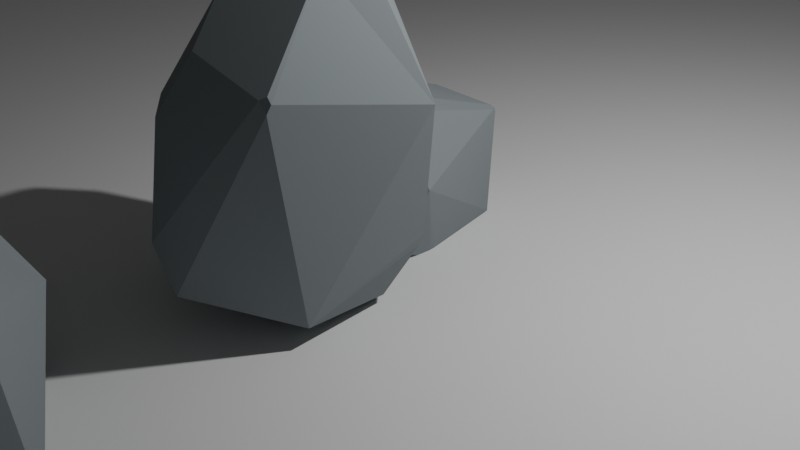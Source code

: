 # Source: lowpoly_rocks.blend  (saved by Blender 4.1.23; exported with 4.5.12 LTS)
import bpy
from mathutils import Matrix  # noqa: F401  (used for matrix-valued properties, if any)

bpy.ops.wm.read_factory_settings(use_empty=True)
scene = bpy.context.scene
scene.name = 'Scene'

# ---- collections
col_collection = bpy.data.collections.new('Collection'); scene.collection.children.link(col_collection)

# ---- materials (node trees are filled in below, after node groups)
mat_rock = bpy.data.materials.new('ROCK')
mat_rock.use_transparent_shadow = False

# ---- material node trees
mat_rock.use_nodes = True; mat_rock.node_tree.nodes.clear()
_N = mat_rock.node_tree.nodes; _L = mat_rock.node_tree.links
n0 = _N.new('ShaderNodeBsdfPrincipled'); n0.name = 'Principled BSDF'; n0.location = (10, 300)
n0.inputs[0].default_value = (0.2486, 0.2794, 0.2938, 1.0)
n0.inputs[2].default_value = 1.0
n1 = _N.new('ShaderNodeOutputMaterial'); n1.name = 'Material Output'; n1.location = (300, 300)
_L.new(n0.outputs[0], n1.inputs[0])
n1.is_active_output = True

# ---- world
world_world = bpy.data.worlds.new('World'); scene.world = world_world
world_world.use_nodes = True; world_world.node_tree.nodes.clear()
_N = world_world.node_tree.nodes; _L = world_world.node_tree.links
n0 = _N.new('ShaderNodeOutputWorld'); n0.name = 'World Output'; n0.location = (300, 300)
n1 = _N.new('ShaderNodeBackground'); n1.name = 'Background'; n1.location = (10, 300)
n1.inputs[0].default_value = (0.05088, 0.05088, 0.05088, 1.0)
_L.new(n1.outputs[0], n0.inputs[0])
n0.is_active_output = True
world_world.color = (0.05088, 0.05088, 0.05088)
world_world.use_sun_shadow = False
world_world.sun_shadow_jitter_overblur = 0.0

# ---- cameras
cam_camera = bpy.data.cameras.new('Camera')
cam_camera.clip_end = 100.0
cam_camera.ortho_scale = 7.314

# ---- lights
light_light = bpy.data.lights.new('Light', 'POINT')
light_light.transmission_factor = 0.0
light_light.energy = 1000.0
light_light.shadow_soft_size = 0.1
light_light.shadow_maximum_resolution = 0.006
light_light.use_absolute_resolution = True

# ---- meshes
me_icosphere = bpy.data.meshes.new('Icosphere')
me_icosphere.from_pydata([(-0.2764, -0.8506, -0.4472), (0.7023, 0.3827, -0.4375), (0.2764, -0.8506, 0.4472), (-0.7236, -0.5257, 0.4472), (0.2362, 0.7241, 0.4467), (0.7322, 0.2233, 0.4472), (0.6596, 0.0, 0.5923), (0.07209, -0.7788, -0.432), (0.3987, -0.2897, -0.6954), (-0.1126, -0.104, 0.6621), (-0.08543, -0.2629, -0.8291), (-0.2765, 0.0, -0.8291), (-0.08543, 0.2629, -0.8291), (0.2237, 0.1625, -0.8291), (0.2237, -0.1625, -0.8291), (-0.6852, -0.288, -0.4472), (-0.8366, -0.178, -0.1444), (-0.8366, 0.178, -0.1444), (-0.6852, 0.288, -0.4472), (-0.5916, 0.0, -0.6344), (0.2764, -0.8506, 0.4472), (-0.5543, 0.5807, 0.4472), (-0.306, 0.8099, -0.4472), (-0.2541, 0.8506, -0.4111), (-0.2392, 0.8386, -0.4472), (-0.2661, 0.819, -0.4677), (-0.7453, 0.4235, 0.2929), (0.6843, -0.2634, -0.271), (0.8779, 0.1991, 0.1942), (0.8828, 0.2171, 0.1478), (0.8773, 0.2114, 0.1943), (0.4255, -0.6806, -0.05799)], [], [(1, 8, 14, 13), (26, 3, 9, 21), (10, 14, 8, 7, 0), (28, 30, 5, 6), (20, 31, 28, 6), (22, 18, 17, 26), (12, 11, 19, 18, 22, 25), (0, 2, 3), (4, 21, 9), (6, 5, 4, 9), (20, 6, 9), (1, 27, 31, 7, 8), (0, 7, 31, 2), (23, 26, 21, 4), (10, 11, 12, 13, 14), (16, 15, 0, 3), (15, 16, 17, 18, 19), (11, 10, 0, 15, 19), (3, 2, 9), (1, 4, 5, 30, 29), (17, 16, 3, 26), (13, 12, 25, 24, 1), (22, 23, 24, 25), (22, 26, 23), (1, 24, 23, 4), (28, 29, 30), (31, 29, 28), (31, 27, 1, 29)])
_uv = me_icosphere.uv_layers.new(name='UVMap')
_uv.uv.foreach_set('vector', [0.4545, 0.1575, 0.3135, 0.08677, 0.3355, 0.04867, 0.3917, 0.04867, 0.7493, 0.2893, 0.9091, 0.3149, 0.8475, 0.4212, 0.6965, 0.3149, 0.1537, 0.04867, 0.2099, 0.04867, 0.2319, 0.08677, 0.1519, 0.1575, 0.09091, 0.1575, 0.3857, 0.2778, 0.3892, 0.2768, 0.4114, 0.3149, 0.3577, 0.3563, 0.1818, 0.3149, 0.2154, 0.2426, 0.3857, 0.2778, 0.3577, 0.3563, 0.6451, 0.1575, 0.7566, 0.1575, 0.7874, 0.2108, 0.7463, 0.282, 0.6992, 0.04867, 0.7554, 0.04867, 0.7874, 0.1041, 0.7566, 0.1575, 0.6451, 0.1575, 0.6397, 0.1516, 0.09091, 0.1575, 0.1818, 0.3149, 0.0, 0.3149, 0.5455, 0.3149, 0.6965, 0.3149, 0.847, 0.4212, 0.3875, 0.3563, 0.4114, 0.3149, 0.5455, 0.3149, 0.847, 0.4212, 0.1818, 0.3149, 0.3398, 0.3563, 0.111, 0.4096, 0.4545, 0.1575, 0.3358, 0.1982, 0.2138, 0.2349, 0.1519, 0.1575, 0.2319, 0.08677, 0.09091, 0.1575, 0.1519, 0.1575, 0.2154, 0.2425, 0.1818, 0.3149, 0.6327, 0.1638, 0.7363, 0.2919, 0.6965, 0.3149, 0.5455, 0.3149, 0.1537, 0.04867, 0.881, 0.04867, 0.6992, 0.04867, 0.5174, 0.04867, 0.3355, 0.04867, 0.849, 0.2108, 0.8797, 0.1575, 1.0, 0.1575, 0.9091, 0.3149, 0.8797, 0.1575, 0.849, 0.2108, 0.7874, 0.2108, 0.7566, 0.1575, 0.7874, 0.1041, 0.881, 0.04867, 0.9372, 0.04867, 1.0, 0.1575, 0.8797, 0.1575, 0.849, 0.1041, 0.0, 0.3149, 0.1818, 0.3149, 0.07796, 0.4185, 0.4545, 0.1575, 0.5455, 0.3149, 0.4114, 0.3149, 0.3892, 0.2768, 0.3899, 0.2688, 0.7874, 0.2108, 0.849, 0.2108, 0.9091, 0.3149, 0.7463, 0.282, 0.5174, 0.04867, 0.5736, 0.04867, 0.633, 0.1516, 0.6296, 0.1575, 0.4545, 0.1575, 0.6451, 0.1575, 0.6364, 0.1575, 0.6381, 0.1545, 0.6397, 0.1516, 0.6451, 0.1575, 0.7363, 0.2919, 0.6327, 0.1638, 0.4545, 0.1575, 0.6296, 0.1575, 0.6327, 0.1638, 0.5455, 0.3149, 0.3857, 0.2778, 0.3871, 0.2696, 0.3892, 0.2768, 0.2267, 0.2356, 0.3899, 0.2688, 0.3857, 0.2778, 0.2267, 0.2356, 0.3358, 0.1982, 0.4545, 0.1575, 0.3899, 0.2688])
me_icosphere.materials.append(mat_rock)
me_icosphere.update()
me_icosphere_001 = bpy.data.meshes.new('Icosphere.001')
me_icosphere_001.from_pydata([(0.7023, 0.3827, -0.4375), (0.2764, -0.8506, 0.4472), (0.2362, 0.7241, 0.4467), (0.7322, 0.2233, 0.4472), (0.6596, 0.0, 0.5923), (0.1156, -0.8069, -0.4536), (0.3987, -0.2897, -0.6954), (-0.1126, -0.104, 0.6621), (-0.2765, 0.0, -0.8291), (-0.08543, 0.2629, -0.8291), (0.2237, 0.1625, -0.8291), (0.2237, -0.1625, -0.8291), (-0.5962, -0.331, -0.5083), (-0.8366, -0.178, -0.1444), (-0.8366, 0.178, -0.1444), (-0.6852, 0.288, -0.4472), (-0.5916, 0.0, -0.6344), (0.2764, -0.8506, 0.4472), (-0.5543, 0.5807, 0.4472), (-0.306, 0.8099, -0.4472), (-0.2541, 0.8506, -0.4111), (-0.2392, 0.8386, -0.4472), (-0.2661, 0.819, -0.4677), (-0.7453, 0.4235, 0.2929), (0.6843, -0.2634, -0.271), (0.8779, 0.1991, 0.1942), (0.8828, 0.2171, 0.1478), (0.8773, 0.2114, 0.1943), (0.4255, -0.6806, -0.05799), (-0.7287, -0.51, 0.4204), (-0.6937, -0.5354, 0.4472), (-0.7021, -0.5109, 0.4548), (-0.7242, -0.4988, 0.4428), (-0.07875, -0.2404, -0.8291), (-0.2883, -0.8707, -0.3716), (-0.226, -0.9008, -0.3708), (-0.2456, -0.9093, -0.3323), (-0.2801, -0.8982, -0.3328), (-0.2813, -0.8974, -0.3338)], [], [(0, 6, 11, 10), (14, 13, 29, 32, 23), (13, 12, 34, 38, 29), (25, 27, 3, 4), (17, 28, 25, 4), (19, 15, 14, 23), (9, 8, 16, 15, 19, 22), (38, 37, 30, 29), (2, 18, 7), (4, 3, 2, 7), (17, 4, 7), (0, 24, 28, 5, 6), (33, 8, 9, 10, 11), (20, 23, 18, 2), (8, 33, 34, 12, 16), (31, 30, 1, 7), (12, 13, 14, 15, 16), (36, 35, 5, 28, 1), (23, 32, 31, 7, 18), (0, 2, 3, 27, 26), (10, 9, 22, 21, 0), (19, 20, 21, 22), (19, 23, 20), (0, 21, 20, 2), (25, 26, 27), (28, 26, 25), (28, 24, 0, 26), (29, 30, 31, 32), (37, 36, 1, 30), (34, 35, 36, 37, 38), (34, 33, 35), (33, 11, 6, 5, 35)])
_uv = me_icosphere_001.uv_layers.new(name='UVMap')
_uv.uv.foreach_set('vector', [0.4545, 0.1575, 0.3135, 0.08677, 0.3355, 0.04867, 0.3917, 0.04867, 0.7874, 0.2108, 0.849, 0.2108, 0.9064, 0.3102, 0.9045, 0.314, 0.7463, 0.282, 0.849, 0.2108, 0.8797, 0.1575, 0.9865, 0.1575, 0.9915, 0.1628, 0.9064, 0.3102, 0.3857, 0.2778, 0.3892, 0.2768, 0.4114, 0.3149, 0.3577, 0.3563, 0.1818, 0.3149, 0.2154, 0.2426, 0.3857, 0.2778, 0.3577, 0.3563, 0.6451, 0.1575, 0.7566, 0.1575, 0.7874, 0.2108, 0.7463, 0.282, 0.6992, 0.04867, 0.7554, 0.04867, 0.7874, 0.1041, 0.7566, 0.1575, 0.6451, 0.1575, 0.6397, 0.1516, 0.9954, 0.1651, 0.9955, 0.1652, 0.9105, 0.3126, 0.9064, 0.3102, 0.5455, 0.3149, 0.6965, 0.3149, 0.847, 0.4212, 0.3875, 0.3563, 0.4114, 0.3149, 0.5455, 0.3149, 0.847, 0.4212, 0.1818, 0.3149, 0.3398, 0.3563, 0.111, 0.4096, 0.4545, 0.1575, 0.3358, 0.1982, 0.2138, 0.2349, 0.1519, 0.1575, 0.2319, 0.08677, 0.2447, 0.04867, 0.881, 0.04867, 0.6992, 0.04867, 0.5174, 0.04867, 0.3355, 0.04867, 0.6327, 0.1638, 0.7363, 0.2919, 0.6965, 0.3149, 0.5455, 0.3149, 0.881, 0.04867, 0.9302, 0.04867, 0.9865, 0.1575, 0.8797, 0.1575, 0.849, 0.1041, 0.002748, 0.3186, 0.005441, 0.3149, 0.1818, 0.3149, 0.07796, 0.4185, 0.8797, 0.1575, 0.849, 0.2108, 0.7874, 0.2108, 0.7566, 0.1575, 0.7874, 0.1041, 0.09867, 0.1631, 0.1013, 0.1575, 0.1519, 0.1575, 0.2154, 0.2425, 0.1818, 0.3149, 0.7493, 0.2893, 0.9046, 0.3142, 0.9069, 0.3187, 0.8475, 0.4212, 0.6965, 0.3149, 0.4545, 0.1575, 0.5455, 0.3149, 0.4114, 0.3149, 0.3892, 0.2768, 0.3899, 0.2688, 0.5174, 0.04867, 0.5736, 0.04867, 0.633, 0.1516, 0.6296, 0.1575, 0.4545, 0.1575, 0.6451, 0.1575, 0.6364, 0.1575, 0.6381, 0.1545, 0.6397, 0.1516, 0.6451, 0.1575, 0.7363, 0.2919, 0.6327, 0.1638, 0.4545, 0.1575, 0.6296, 0.1575, 0.6327, 0.1638, 0.5455, 0.3149, 0.3857, 0.2778, 0.3871, 0.2696, 0.3892, 0.2768, 0.2267, 0.2356, 0.3899, 0.2688, 0.3857, 0.2778, 0.2267, 0.2356, 0.3358, 0.1982, 0.4545, 0.1575, 0.3899, 0.2688, 0.9064, 0.3102, 0.9105, 0.3126, 0.9091, 0.3149, 0.9076, 0.3123, 0.09052, 0.1676, 0.09679, 0.1676, 0.1818, 0.3149, 0.005441, 0.3149, 0.09571, 0.1492, 0.09927, 0.1538, 0.09503, 0.1535, 0.09327, 0.1534, 0.09327, 0.1534, 0.09571, 0.1492, 0.1605, 0.04867, 0.09927, 0.1538, 0.1605, 0.04867, 0.2099, 0.04867, 0.2319, 0.08677, 0.1519, 0.1575, 0.09927, 0.1538])
me_icosphere_001.materials.append(mat_rock)
me_icosphere_001.update()
me_icosphere_002 = bpy.data.meshes.new('Icosphere.002')
me_icosphere_002.from_pydata([(-0.2764, -0.8506, -0.4472), (0.7023, 0.3827, -0.4375), (0.2764, -0.8506, 0.4472), (-0.7236, -0.5257, 0.4472), (0.2453, 0.5347, 0.1887), (0.7322, 0.2233, 0.4472), (0.6596, 0.0, 0.5923), (0.07209, -0.7788, -0.432), (0.3987, -0.2897, -0.6954), (-0.1126, -0.104, 0.6621), (-0.3335, -0.2474, -0.8028), (-0.2765, 0.0, -0.8291), (-0.2251, 0.1669, -0.824), (0.2237, 0.1625, -0.8291), (0.1162, -0.3222, -0.8331), (-0.6852, -0.288, -0.4472), (-0.8366, -0.178, -0.1444), (-0.8366, 0.178, -0.1444), (-0.6852, 0.288, -0.4472), (-0.5916, 0.0, -0.6344), (0.2764, -0.8506, 0.4472), (-0.5543, 0.5807, 0.4472), (-0.306, 0.8099, -0.4472), (-0.2541, 0.8506, -0.4111), (-0.2392, 0.8386, -0.4472), (-0.2661, 0.819, -0.4677), (-0.7453, 0.4235, 0.2929), (0.6843, -0.2634, -0.271), (0.8779, 0.1991, 0.1942), (0.8828, 0.2171, 0.1478), (0.8773, 0.2114, 0.1943), (0.4255, -0.6806, -0.05799)], [], [(1, 8, 14, 13), (26, 3, 9, 21), (10, 14, 8, 7, 0), (28, 30, 5, 6), (20, 31, 28, 6), (22, 18, 17, 26), (12, 11, 19, 18, 22, 25), (0, 2, 3), (4, 21, 9), (6, 5, 4, 9), (20, 6, 9), (1, 27, 31, 7, 8), (0, 7, 31, 2), (23, 26, 21, 4), (10, 11, 12, 13, 14), (16, 15, 0, 3), (15, 16, 17, 18, 19), (11, 10, 0, 15, 19), (3, 2, 9), (1, 4, 5, 30, 29), (17, 16, 3, 26), (13, 12, 25, 24, 1), (22, 23, 24, 25), (22, 26, 23), (1, 24, 23, 4), (28, 29, 30), (31, 29, 28), (31, 27, 1, 29)])
_uv = me_icosphere_002.uv_layers.new(name='UVMap')
_uv.uv.foreach_set('vector', [0.4545, 0.1575, 0.3135, 0.08677, 0.3355, 0.04867, 0.3917, 0.04867, 0.7493, 0.2893, 0.9091, 0.3149, 0.8475, 0.4212, 0.6965, 0.3149, 0.1537, 0.04867, 0.2099, 0.04867, 0.2319, 0.08677, 0.1519, 0.1575, 0.09091, 0.1575, 0.3857, 0.2778, 0.3892, 0.2768, 0.4114, 0.3149, 0.3577, 0.3563, 0.1818, 0.3149, 0.2154, 0.2426, 0.3857, 0.2778, 0.3577, 0.3563, 0.6451, 0.1575, 0.7566, 0.1575, 0.7874, 0.2108, 0.7463, 0.282, 0.6992, 0.04867, 0.7554, 0.04867, 0.7874, 0.1041, 0.7566, 0.1575, 0.6451, 0.1575, 0.6397, 0.1516, 0.09091, 0.1575, 0.1818, 0.3149, 0.0, 0.3149, 0.5455, 0.3149, 0.6965, 0.3149, 0.847, 0.4212, 0.3875, 0.3563, 0.4114, 0.3149, 0.5455, 0.3149, 0.847, 0.4212, 0.1818, 0.3149, 0.3398, 0.3563, 0.111, 0.4096, 0.4545, 0.1575, 0.3358, 0.1982, 0.2138, 0.2349, 0.1519, 0.1575, 0.2319, 0.08677, 0.09091, 0.1575, 0.1519, 0.1575, 0.2154, 0.2425, 0.1818, 0.3149, 0.6327, 0.1638, 0.7363, 0.2919, 0.6965, 0.3149, 0.5455, 0.3149, 0.1537, 0.04867, 0.881, 0.04867, 0.6992, 0.04867, 0.5174, 0.04867, 0.3355, 0.04867, 0.849, 0.2108, 0.8797, 0.1575, 1.0, 0.1575, 0.9091, 0.3149, 0.8797, 0.1575, 0.849, 0.2108, 0.7874, 0.2108, 0.7566, 0.1575, 0.7874, 0.1041, 0.881, 0.04867, 0.9372, 0.04867, 1.0, 0.1575, 0.8797, 0.1575, 0.849, 0.1041, 0.0, 0.3149, 0.1818, 0.3149, 0.07796, 0.4185, 0.4545, 0.1575, 0.5455, 0.3149, 0.4114, 0.3149, 0.3892, 0.2768, 0.3899, 0.2688, 0.7874, 0.2108, 0.849, 0.2108, 0.9091, 0.3149, 0.7463, 0.282, 0.5174, 0.04867, 0.5736, 0.04867, 0.633, 0.1516, 0.6296, 0.1575, 0.4545, 0.1575, 0.6451, 0.1575, 0.6364, 0.1575, 0.6381, 0.1545, 0.6397, 0.1516, 0.6451, 0.1575, 0.7363, 0.2919, 0.6327, 0.1638, 0.4545, 0.1575, 0.6296, 0.1575, 0.6327, 0.1638, 0.5455, 0.3149, 0.3857, 0.2778, 0.3871, 0.2696, 0.3892, 0.2768, 0.2267, 0.2356, 0.3899, 0.2688, 0.3857, 0.2778, 0.2267, 0.2356, 0.3358, 0.1982, 0.4545, 0.1575, 0.3899, 0.2688])
me_icosphere_002.materials.append(mat_rock)
me_icosphere_002.update()
me_icosphere_003 = bpy.data.meshes.new('Icosphere.003')
me_icosphere_003.from_pydata([(-0.2764, -0.8506, -0.4472), (0.2764, -0.8506, 0.4472), (-0.7236, -0.5257, 0.4472), (0.1909, 0.706, 0.3949), (0.6701, 0.2344, 0.4566), (0.6596, 0.0, 0.5923), (0.07209, -0.7788, -0.432), (0.3987, -0.2897, -0.6954), (-0.1126, -0.104, 0.6621), (-0.08543, -0.2629, -0.8291), (-0.2765, 0.0, -0.8291), (-0.08723, 0.3765, -0.7594), (0.2237, 0.1625, -0.8291), (0.2237, -0.1625, -0.8291), (-0.6852, -0.288, -0.4472), (-0.8366, -0.178, -0.1444), (-0.8366, 0.178, -0.1444), (-0.6852, 0.288, -0.4472), (-0.5916, 0.0, -0.6344), (0.2764, -0.8506, 0.4472), (-0.5543, 0.5807, 0.4472), (-0.306, 0.8099, -0.4472), (-0.2541, 0.8506, -0.4111), (-0.2661, 0.819, -0.4677), (-0.7453, 0.4235, 0.2929), (0.6843, -0.2634, -0.271), (0.8779, 0.1991, 0.1942), (0.8828, 0.2171, 0.1478), (0.8068, 0.2138, 0.1822), (0.4255, -0.6806, -0.05799), (0.692, 0.3682, -0.4297), (-0.2532, 0.85, -0.4131), (-0.2652, 0.8197, -0.4671)], [], [(12, 11, 23, 32, 30), (24, 2, 8, 20), (9, 13, 7, 6, 0), (26, 28, 4, 5), (19, 29, 26, 5), (21, 17, 16, 24), (11, 10, 18, 17, 21, 23), (0, 1, 2), (3, 20, 8), (5, 4, 3, 8), (19, 5, 8), (29, 25, 30, 27), (0, 6, 29, 1), (22, 24, 20, 3), (9, 10, 11, 12, 13), (15, 14, 0, 2), (14, 15, 16, 17, 18), (10, 9, 0, 14, 18), (2, 1, 8), (30, 7, 13, 12), (16, 15, 2, 24), (21, 22, 31, 32, 23), (21, 24, 22), (30, 25, 29, 6, 7), (26, 27, 28), (29, 27, 26), (30, 3, 4, 28, 27), (30, 32, 31), (30, 31, 22, 3)])
_uv = me_icosphere_003.uv_layers.new(name='UVMap')
_uv.uv.foreach_set('vector', [0.5174, 0.04867, 0.5736, 0.04867, 0.633, 0.1516, 0.6329, 0.1518, 0.4584, 0.1508, 0.7493, 0.2893, 0.9091, 0.3149, 0.8475, 0.4212, 0.6965, 0.3149, 0.1537, 0.04867, 0.2099, 0.04867, 0.2319, 0.08677, 0.1519, 0.1575, 0.09091, 0.1575, 0.3857, 0.2778, 0.3892, 0.2768, 0.4114, 0.3149, 0.3577, 0.3563, 0.1818, 0.3149, 0.2154, 0.2426, 0.3857, 0.2778, 0.3577, 0.3563, 0.6451, 0.1575, 0.7566, 0.1575, 0.7874, 0.2108, 0.7463, 0.282, 0.6992, 0.04867, 0.7554, 0.04867, 0.7874, 0.1041, 0.7566, 0.1575, 0.6451, 0.1575, 0.6397, 0.1516, 0.09091, 0.1575, 0.1818, 0.3149, 0.0, 0.3149, 0.5455, 0.3149, 0.6965, 0.3149, 0.847, 0.4212, 0.3875, 0.3563, 0.4114, 0.3149, 0.5455, 0.3149, 0.847, 0.4212, 0.1818, 0.3149, 0.3398, 0.3563, 0.111, 0.4096, 0.2267, 0.2356, 0.3358, 0.1982, 0.451, 0.1635, 0.3899, 0.2688, 0.09091, 0.1575, 0.1519, 0.1575, 0.2154, 0.2425, 0.1818, 0.3149, 0.6327, 0.1638, 0.7363, 0.2919, 0.6965, 0.3149, 0.5455, 0.3149, 0.1537, 0.04867, 0.881, 0.04867, 0.6992, 0.04867, 0.5174, 0.04867, 0.3355, 0.04867, 0.849, 0.2108, 0.8797, 0.1575, 1.0, 0.1575, 0.9091, 0.3149, 0.8797, 0.1575, 0.849, 0.2108, 0.7874, 0.2108, 0.7566, 0.1575, 0.7874, 0.1041, 0.881, 0.04867, 0.9372, 0.04867, 1.0, 0.1575, 0.8797, 0.1575, 0.849, 0.1041, 0.0, 0.3149, 0.1818, 0.3149, 0.07796, 0.4185, 0.4483, 0.1543, 0.3135, 0.08677, 0.3355, 0.04867, 0.3917, 0.04867, 0.7874, 0.2108, 0.849, 0.2108, 0.9091, 0.3149, 0.7463, 0.282, 0.6451, 0.1575, 0.6364, 0.1575, 0.6365, 0.1573, 0.6397, 0.1517, 0.6397, 0.1516, 0.6451, 0.1575, 0.7363, 0.2919, 0.6327, 0.1638, 0.4484, 0.1596, 0.3358, 0.1982, 0.2138, 0.2349, 0.1519, 0.1575, 0.2319, 0.08677, 0.3857, 0.2778, 0.3871, 0.2696, 0.3892, 0.2768, 0.2267, 0.2356, 0.3899, 0.2688, 0.3857, 0.2778, 0.458, 0.1635, 0.5455, 0.3149, 0.4114, 0.3149, 0.3892, 0.2768, 0.3899, 0.2688, 0.4584, 0.1508, 0.6329, 0.1518, 0.6325, 0.1635, 0.458, 0.1635, 0.6325, 0.1635, 0.6327, 0.1638, 0.5455, 0.3149])
me_icosphere_003.materials.append(mat_rock)
me_icosphere_003.update()
me_icosphere_004 = bpy.data.meshes.new('Icosphere.004')
me_icosphere_004.from_pydata([(-0.2764, -0.8506, -0.4472), (0.7023, 0.3827, -0.4375), (0.2764, -0.8506, 0.4472), (-0.7236, -0.5257, 0.4472), (0.2453, 0.5347, 0.1887), (0.7322, 0.2233, 0.4472), (0.6596, 0.0, 0.5923), (0.07209, -0.7788, -0.432), (0.3987, -0.2897, -0.6954), (-0.1126, -0.104, 0.6621), (-0.3335, -0.2474, -0.8028), (-0.2765, 0.0, -0.8291), (-0.2251, 0.1669, -0.824), (0.2237, 0.1625, -0.8291), (0.1162, -0.3222, -0.8331), (-0.6852, -0.288, -0.4472), (-0.8366, -0.178, -0.1444), (-0.8366, 0.178, -0.1444), (-0.6852, 0.288, -0.4472), (-0.5916, 0.0, -0.6344), (0.2764, -0.8506, 0.4472), (-0.5543, 0.5807, 0.4472), (-0.306, 0.8099, -0.4472), (-0.2541, 0.8506, -0.4111), (-0.2392, 0.8386, -0.4472), (-0.2661, 0.819, -0.4677), (-0.7453, 0.4235, 0.2929), (0.6843, -0.2634, -0.271), (0.8779, 0.1991, 0.1942), (0.8828, 0.2171, 0.1478), (0.8773, 0.2114, 0.1943), (0.4255, -0.6806, -0.05799)], [], [(1, 8, 14, 13), (26, 3, 9, 21), (10, 14, 8, 7, 0), (28, 30, 5, 6), (20, 31, 28, 6), (22, 18, 17, 26), (12, 11, 19, 18, 22, 25), (0, 2, 3), (4, 21, 9), (6, 5, 4, 9), (20, 6, 9), (1, 27, 31, 7, 8), (0, 7, 31, 2), (23, 26, 21, 4), (10, 11, 12, 13, 14), (16, 15, 0, 3), (15, 16, 17, 18, 19), (11, 10, 0, 15, 19), (3, 2, 9), (1, 4, 5, 30, 29), (17, 16, 3, 26), (13, 12, 25, 24, 1), (22, 23, 24, 25), (22, 26, 23), (1, 24, 23, 4), (28, 29, 30), (31, 29, 28), (31, 27, 1, 29)])
_uv = me_icosphere_004.uv_layers.new(name='UVMap')
_uv.uv.foreach_set('vector', [0.4545, 0.1575, 0.3135, 0.08677, 0.3355, 0.04867, 0.3917, 0.04867, 0.7493, 0.2893, 0.9091, 0.3149, 0.8475, 0.4212, 0.6965, 0.3149, 0.1537, 0.04867, 0.2099, 0.04867, 0.2319, 0.08677, 0.1519, 0.1575, 0.09091, 0.1575, 0.3857, 0.2778, 0.3892, 0.2768, 0.4114, 0.3149, 0.3577, 0.3563, 0.1818, 0.3149, 0.2154, 0.2426, 0.3857, 0.2778, 0.3577, 0.3563, 0.6451, 0.1575, 0.7566, 0.1575, 0.7874, 0.2108, 0.7463, 0.282, 0.6992, 0.04867, 0.7554, 0.04867, 0.7874, 0.1041, 0.7566, 0.1575, 0.6451, 0.1575, 0.6397, 0.1516, 0.09091, 0.1575, 0.1818, 0.3149, 0.0, 0.3149, 0.5455, 0.3149, 0.6965, 0.3149, 0.847, 0.4212, 0.3875, 0.3563, 0.4114, 0.3149, 0.5455, 0.3149, 0.847, 0.4212, 0.1818, 0.3149, 0.3398, 0.3563, 0.111, 0.4096, 0.4545, 0.1575, 0.3358, 0.1982, 0.2138, 0.2349, 0.1519, 0.1575, 0.2319, 0.08677, 0.09091, 0.1575, 0.1519, 0.1575, 0.2154, 0.2425, 0.1818, 0.3149, 0.6327, 0.1638, 0.7363, 0.2919, 0.6965, 0.3149, 0.5455, 0.3149, 0.1537, 0.04867, 0.881, 0.04867, 0.6992, 0.04867, 0.5174, 0.04867, 0.3355, 0.04867, 0.849, 0.2108, 0.8797, 0.1575, 1.0, 0.1575, 0.9091, 0.3149, 0.8797, 0.1575, 0.849, 0.2108, 0.7874, 0.2108, 0.7566, 0.1575, 0.7874, 0.1041, 0.881, 0.04867, 0.9372, 0.04867, 1.0, 0.1575, 0.8797, 0.1575, 0.849, 0.1041, 0.0, 0.3149, 0.1818, 0.3149, 0.07796, 0.4185, 0.4545, 0.1575, 0.5455, 0.3149, 0.4114, 0.3149, 0.3892, 0.2768, 0.3899, 0.2688, 0.7874, 0.2108, 0.849, 0.2108, 0.9091, 0.3149, 0.7463, 0.282, 0.5174, 0.04867, 0.5736, 0.04867, 0.633, 0.1516, 0.6296, 0.1575, 0.4545, 0.1575, 0.6451, 0.1575, 0.6364, 0.1575, 0.6381, 0.1545, 0.6397, 0.1516, 0.6451, 0.1575, 0.7363, 0.2919, 0.6327, 0.1638, 0.4545, 0.1575, 0.6296, 0.1575, 0.6327, 0.1638, 0.5455, 0.3149, 0.3857, 0.2778, 0.3871, 0.2696, 0.3892, 0.2768, 0.2267, 0.2356, 0.3899, 0.2688, 0.3857, 0.2778, 0.2267, 0.2356, 0.3358, 0.1982, 0.4545, 0.1575, 0.3899, 0.2688])
me_icosphere_004.materials.append(mat_rock)
me_icosphere_004.update()
me_icosphere_005 = bpy.data.meshes.new('Icosphere.005')
me_icosphere_005.from_pydata([(-0.2764, -0.8506, -0.4472), (0.7023, 0.3827, -0.4375), (0.2764, -0.8506, 0.4472), (-0.7236, -0.5257, 0.4472), (0.2453, 0.5347, 0.1887), (0.7322, 0.2233, 0.4472), (0.6596, 0.0, 0.5923), (0.07209, -0.7788, -0.432), (0.3987, -0.2897, -0.6954), (-0.1126, -0.104, 0.6621), (-0.3335, -0.2474, -0.8028), (-0.2765, 0.0, -0.8291), (-0.2251, 0.1669, -0.824), (0.2237, 0.1625, -0.8291), (0.1162, -0.3222, -0.8331), (-0.6852, -0.288, -0.4472), (-0.8366, -0.178, -0.1444), (-0.8366, 0.178, -0.1444), (-0.6852, 0.288, -0.4472), (-0.5916, 0.0, -0.6344), (0.2764, -0.8506, 0.4472), (-0.5543, 0.5807, 0.4472), (-0.306, 0.8099, -0.4472), (-0.2541, 0.8506, -0.4111), (-0.2392, 0.8386, -0.4472), (-0.2661, 0.819, -0.4677), (-0.7453, 0.4235, 0.2929), (0.6843, -0.2634, -0.271), (0.8779, 0.1991, 0.1942), (0.8828, 0.2171, 0.1478), (0.8773, 0.2114, 0.1943), (0.4255, -0.6806, -0.05799)], [], [(1, 8, 14, 13), (26, 3, 9, 21), (10, 14, 8, 7, 0), (28, 30, 5, 6), (20, 31, 28, 6), (22, 18, 17, 26), (12, 11, 19, 18, 22, 25), (0, 2, 3), (4, 21, 9), (6, 5, 4, 9), (20, 6, 9), (1, 27, 31, 7, 8), (0, 7, 31, 2), (23, 26, 21, 4), (10, 11, 12, 13, 14), (16, 15, 0, 3), (15, 16, 17, 18, 19), (11, 10, 0, 15, 19), (3, 2, 9), (1, 4, 5, 30, 29), (17, 16, 3, 26), (13, 12, 25, 24, 1), (22, 23, 24, 25), (22, 26, 23), (1, 24, 23, 4), (28, 29, 30), (31, 29, 28), (31, 27, 1, 29)])
_uv = me_icosphere_005.uv_layers.new(name='UVMap')
_uv.uv.foreach_set('vector', [0.4545, 0.1575, 0.3135, 0.08677, 0.3355, 0.04867, 0.3917, 0.04867, 0.7493, 0.2893, 0.9091, 0.3149, 0.8475, 0.4212, 0.6965, 0.3149, 0.1537, 0.04867, 0.2099, 0.04867, 0.2319, 0.08677, 0.1519, 0.1575, 0.09091, 0.1575, 0.3857, 0.2778, 0.3892, 0.2768, 0.4114, 0.3149, 0.3577, 0.3563, 0.1818, 0.3149, 0.2154, 0.2426, 0.3857, 0.2778, 0.3577, 0.3563, 0.6451, 0.1575, 0.7566, 0.1575, 0.7874, 0.2108, 0.7463, 0.282, 0.6992, 0.04867, 0.7554, 0.04867, 0.7874, 0.1041, 0.7566, 0.1575, 0.6451, 0.1575, 0.6397, 0.1516, 0.09091, 0.1575, 0.1818, 0.3149, 0.0, 0.3149, 0.5455, 0.3149, 0.6965, 0.3149, 0.847, 0.4212, 0.3875, 0.3563, 0.4114, 0.3149, 0.5455, 0.3149, 0.847, 0.4212, 0.1818, 0.3149, 0.3398, 0.3563, 0.111, 0.4096, 0.4545, 0.1575, 0.3358, 0.1982, 0.2138, 0.2349, 0.1519, 0.1575, 0.2319, 0.08677, 0.09091, 0.1575, 0.1519, 0.1575, 0.2154, 0.2425, 0.1818, 0.3149, 0.6327, 0.1638, 0.7363, 0.2919, 0.6965, 0.3149, 0.5455, 0.3149, 0.1537, 0.04867, 0.881, 0.04867, 0.6992, 0.04867, 0.5174, 0.04867, 0.3355, 0.04867, 0.849, 0.2108, 0.8797, 0.1575, 1.0, 0.1575, 0.9091, 0.3149, 0.8797, 0.1575, 0.849, 0.2108, 0.7874, 0.2108, 0.7566, 0.1575, 0.7874, 0.1041, 0.881, 0.04867, 0.9372, 0.04867, 1.0, 0.1575, 0.8797, 0.1575, 0.849, 0.1041, 0.0, 0.3149, 0.1818, 0.3149, 0.07796, 0.4185, 0.4545, 0.1575, 0.5455, 0.3149, 0.4114, 0.3149, 0.3892, 0.2768, 0.3899, 0.2688, 0.7874, 0.2108, 0.849, 0.2108, 0.9091, 0.3149, 0.7463, 0.282, 0.5174, 0.04867, 0.5736, 0.04867, 0.633, 0.1516, 0.6296, 0.1575, 0.4545, 0.1575, 0.6451, 0.1575, 0.6364, 0.1575, 0.6381, 0.1545, 0.6397, 0.1516, 0.6451, 0.1575, 0.7363, 0.2919, 0.6327, 0.1638, 0.4545, 0.1575, 0.6296, 0.1575, 0.6327, 0.1638, 0.5455, 0.3149, 0.3857, 0.2778, 0.3871, 0.2696, 0.3892, 0.2768, 0.2267, 0.2356, 0.3899, 0.2688, 0.3857, 0.2778, 0.2267, 0.2356, 0.3358, 0.1982, 0.4545, 0.1575, 0.3899, 0.2688])
me_icosphere_005.materials.append(mat_rock)
me_icosphere_005.update()
me_plane = bpy.data.meshes.new('Plane')
me_plane.from_pydata([(-1.0, -1.0, 0.0), (1.0, -1.0, 0.0), (-1.0, 1.0, 0.0), (1.0, 1.0, 0.0)], [], [(0, 1, 3, 2)])
_uv = me_plane.uv_layers.new(name='UVMap')
_uv.uv.foreach_set('vector', [0.0, 0.0, 1.0, 0.0, 1.0, 1.0, 0.0, 1.0])
me_plane.update()

# ---- objects
ob_light = bpy.data.objects.new('Light', light_light)
ob_camera = bpy.data.objects.new('Camera', cam_camera)
ob_icosphere = bpy.data.objects.new('Icosphere', me_icosphere)
ob_icosphere_001 = bpy.data.objects.new('Icosphere.001', me_icosphere_001)
ob_icosphere_002 = bpy.data.objects.new('Icosphere.002', me_icosphere_002)
ob_icosphere_003 = bpy.data.objects.new('Icosphere.003', me_icosphere_003)
ob_icosphere_004 = bpy.data.objects.new('Icosphere.004', me_icosphere_004)
ob_icosphere_005 = bpy.data.objects.new('Icosphere.005', me_icosphere_005)
ob_plane = bpy.data.objects.new('Plane', me_plane)

# ---- transforms, parenting, visibility, modifiers, constraints
ob_light.location = (4.076, 1.005, 5.904)
ob_light.rotation_euler = (0.6503, 0.05522, 1.866)
ob_light.lock_rotations_4d = False
ob_light.empty_display_type = 'ARROWS'
ob_light.color = (0.0, 0.0, 0.0, 0.0)
ob_light.lineart.crease_threshold = 0.0
ob_camera.location = (7.359, -6.926, 4.958)
ob_camera.rotation_euler = (1.109, 0.0, 0.8149)
ob_camera.lock_rotations_4d = False
ob_camera.empty_display_type = 'ARROWS'
ob_camera.color = (0.0, 0.0, 0.0, 0.0)
ob_camera.display_type = 'WIRE'
ob_camera.lineart.crease_threshold = 0.0
ob_icosphere.location = (1.207e-16, 0.007876, 0.5434)
ob_icosphere.rotation_euler = (1.282, -5.212, 0.0)
ob_icosphere.scale = (1.0, 1.0, 1.592)
ob_icosphere_001.location = (0.4871, -1.709, 1.277)
ob_icosphere_001.rotation_euler = (3.199, -6.058, 0.9209)
ob_icosphere_001.scale = (1.361, 1.361, 2.167)
ob_icosphere_002.location = (-0.7705, -1.017, 0.1769)
ob_icosphere_002.rotation_euler = (1.282, -5.212, 2.53)
ob_icosphere_002.scale = (0.3879, 0.3879, 0.6176)
ob_icosphere_003.location = (-0.08007, -5.698, 0.7031)
ob_icosphere_003.rotation_euler = (1.282, -5.212, -3.6)
ob_icosphere_003.scale = (1.733, 1.733, 2.759)
ob_icosphere_004.location = (-1.205, -3.825, -0.02622)
ob_icosphere_004.rotation_euler = (1.282, -5.212, 0.3757)
ob_icosphere_004.scale = (0.4144, 0.4144, 0.6598)
ob_icosphere_005.location = (-1.645, -7.462, 0.1292)
ob_icosphere_005.rotation_euler = (1.282, -5.212, 5.033)
ob_icosphere_005.scale = (0.3879, 0.3879, 0.6176)
ob_plane.location = (0.0, 0.0, 0.0)
ob_plane.scale = (12.24, 12.24, 12.24)

# ---- collection membership
col_collection.objects.link(ob_light)
col_collection.objects.link(ob_camera)
col_collection.objects.link(ob_icosphere)
col_collection.objects.link(ob_icosphere_001)
col_collection.objects.link(ob_icosphere_002)
col_collection.objects.link(ob_icosphere_003)
col_collection.objects.link(ob_icosphere_004)
col_collection.objects.link(ob_icosphere_005)
col_collection.objects.link(ob_plane)

# ---- scene / render settings (as saved in the file)
scene.camera = ob_camera
scene.frame_start = 1; scene.frame_end = 250; scene.frame_set(1)
scene.render.engine = 'BLENDER_EEVEE_NEXT'
scene.cycles.sampling_pattern = 'TABULATED_SOBOL'
scene.eevee.ray_tracing_options.trace_max_roughness = 0.0
bpy.context.view_layer.update()
